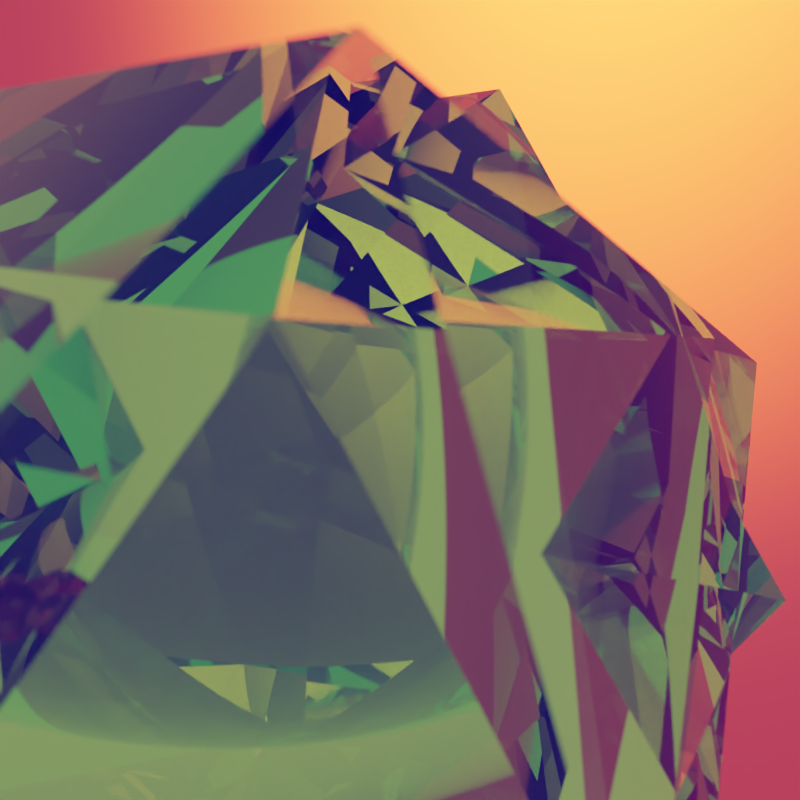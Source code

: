 # Source: RenderSketchGame-RyanGreen-0909.blend  (saved by Blender 2.71.0; exported with 4.5.12 LTS)
import bpy
from mathutils import Matrix  # noqa: F401  (used for matrix-valued properties, if any)

bpy.ops.wm.read_factory_settings(use_empty=True)
scene = bpy.context.scene
scene.name = 'Scene'

# ---- collections
col_collection_1 = bpy.data.collections.new('Collection 1'); scene.collection.children.link(col_collection_1)
col_collection_2 = bpy.data.collections.new('Collection 2'); scene.collection.children.link(col_collection_2)

# ---- materials (node trees are filled in below, after node groups)
mat_material_003 = bpy.data.materials.new('Material.003')
mat_material_003.alpha_threshold = 0.0
mat_material_003.roughness = 0.5
mat_material_003.line_color = (0.0, 0.0, 0.0, 1.0)
mat_material_001 = bpy.data.materials.new('Material.001')
mat_material_001.alpha_threshold = 0.0
mat_material_001.roughness = 0.5
mat_material_001.line_color = (0.0, 0.0, 0.0, 1.0)
mat_material_002 = bpy.data.materials.new('Material.002')
mat_material_002.alpha_threshold = 0.0
mat_material_002.roughness = 0.5
mat_material_002.line_color = (0.0, 0.0, 0.0, 1.0)
mat_material = bpy.data.materials.new('Material')
mat_material.alpha_threshold = 0.0
mat_material.roughness = 0.5
mat_material.line_color = (0.0, 0.0, 0.0, 1.0)

# ---- material node trees
mat_material_003.use_nodes = True; mat_material_003.node_tree.nodes.clear()
_N = mat_material_003.node_tree.nodes; _L = mat_material_003.node_tree.links
n0 = _N.new('ShaderNodeOutputMaterial'); n0.name = 'Material Output'; n0.location = (300, 300)
n1 = _N.new('ShaderNodeBsdfGlass'); n1.name = 'Glass BSDF'; n1.location = (100, 300)
n1.distribution = 'BECKMANN'
n1.inputs[0].default_value = (0.3365, 0.9404, 0.1761, 1.0)
n1.inputs[2].default_value = 0.7
_L.new(n1.outputs[0], n0.inputs[0])
n0.is_active_output = True
mat_material_001.use_nodes = True; mat_material_001.node_tree.nodes.clear()
_N = mat_material_001.node_tree.nodes; _L = mat_material_001.node_tree.links
n0 = _N.new('ShaderNodeOutputMaterial'); n0.name = 'Material Output'; n0.location = (300, 300)
n1 = _N.new('ShaderNodeBsdfGlass'); n1.name = 'Glass BSDF'; n1.location = (100, 300)
n1.distribution = 'BECKMANN'
n1.inputs[0].default_value = (0.8139, 0.9404, 0.4513, 1.0)
n1.inputs[2].default_value = 1.2
_L.new(n1.outputs[0], n0.inputs[0])
n0.is_active_output = True
mat_material_002.use_nodes = True; mat_material_002.node_tree.nodes.clear()
_N = mat_material_002.node_tree.nodes; _L = mat_material_002.node_tree.links
n0 = _N.new('ShaderNodeOutputMaterial'); n0.name = 'Material Output'; n0.location = (300, 300)
n1 = _N.new('ShaderNodeBsdfAnisotropic'); n1.name = 'Glossy BSDF'; n1.location = (100, 300)
n1.distribution = 'BECKMANN'
n1.inputs[0].default_value = (0.8, 0.1136, 0.006695, 1.0)
n1.inputs[1].default_value = 0.7408
_L.new(n1.outputs[0], n0.inputs[0])
n0.is_active_output = True
mat_material.use_nodes = True; mat_material.node_tree.nodes.clear()
_N = mat_material.node_tree.nodes; _L = mat_material.node_tree.links
n0 = _N.new('ShaderNodeOutputMaterial'); n0.name = 'Material Output'; n0.location = (300, 300)
n1 = _N.new('ShaderNodeBsdfGlass'); n1.name = 'Glass BSDF'; n1.location = (100, 300)
n1.distribution = 'BECKMANN'
n1.inputs[0].default_value = (0.6383, 0.2292, 0.04424, 1.0)
n1.inputs[2].default_value = 1.4
_L.new(n1.outputs[0], n0.inputs[0])
n0.is_active_output = True

# ---- world
world_world = bpy.data.worlds.new('World'); scene.world = world_world
world_world.use_nodes = True; world_world.node_tree.nodes.clear()
_N = world_world.node_tree.nodes; _L = world_world.node_tree.links
n0 = _N.new('ShaderNodeOutputWorld'); n0.name = 'World Output'; n0.location = (300, 300)
n1 = _N.new('ShaderNodeBackground'); n1.name = 'Background'; n1.location = (10, 300)
n1.inputs[1].default_value = 0.6
n2 = _N.new('ShaderNodeRGB'); n2.name = 'RGB'; n2.location = (-180, 300)
n2.outputs[0].default_value = (1.0, 0.5141, 0.3044, 1.0)
_L.new(n1.outputs[0], n0.inputs[0])
_L.new(n2.outputs[0], n1.inputs[0])
n0.is_active_output = True
world_world.color = (0.05088, 0.05088, 0.05088)
world_world.use_sun_shadow = False
world_world.sun_shadow_jitter_overblur = 0.0
world_world.cycles.sampling_method = 'MANUAL'
world_world.cycles.sample_map_resolution = 256

# ---- cameras
cam_camera = bpy.data.cameras.new('Camera')
cam_camera.clip_end = 1e+04
cam_camera.lens = 20.0
cam_camera.sensor_width = 32.0
cam_camera.sensor_height = 18.0
cam_camera.ortho_scale = 7.314
cam_camera.shift_x = -0.04
cam_camera.shift_y = -0.06
cam_camera.show_composition_thirds = True
cam_camera.dof.use_dof = True
cam_camera.dof.focus_distance = 0.0
cam_camera.dof.aperture_fstop = 0.005

# ---- lights
light_sun = bpy.data.lights.new('Sun', 'SUN')
light_sun.color = (1.0, 0.6759, 0.5647)
light_sun.transmission_factor = 0.0
light_sun.angle = 0.1993
light_sun.energy = 600.0
light_sun.shadow_buffer_clip_start = 0.5
light_sun.shadow_soft_size = 0.1
light_sun.shadow_cascade_max_distance = 1000.0
light_sun.cycles.use_multiple_importance_sampling = False

# ---- meshes
me_icosphere_004 = bpy.data.meshes.new('Icosphere.004')
me_icosphere_004.from_pydata([(0.0, 0.0, -100.0), (72.36, -52.57, -44.72), (-27.64, -85.06, -44.72), (-89.44, 0.0, -44.72), (-27.64, 85.06, -44.72), (72.36, 52.57, -44.72), (27.64, -85.06, 44.72), (-72.36, -52.57, 44.72), (-72.36, 52.57, 44.72), (27.64, 85.06, 44.72), (89.44, 0.0, 44.72), (0.0, 0.0, 100.0)], [], [(0, 1, 2), (1, 0, 5), (0, 2, 3), (0, 3, 4), (0, 4, 5), (1, 5, 10), (2, 1, 6), (3, 2, 7), (4, 3, 8), (5, 4, 9), (1, 10, 6), (2, 6, 7), (3, 7, 8), (4, 8, 9), (5, 9, 10), (6, 10, 11), (7, 6, 11), (8, 7, 11), (9, 8, 11), (10, 9, 11)])
me_icosphere_004.materials.append(mat_material_003)
me_icosphere_004.use_remesh_preserve_volume = False
me_icosphere_004.use_remesh_preserve_attributes = False
me_icosphere_004.use_mirror_vertex_groups = False
me_icosphere_004.update()
me_icosphere_003 = bpy.data.meshes.new('Icosphere.003')
me_icosphere_003.from_pydata([(0.0, 0.0, -100.0), (72.36, -52.57, -44.72), (-27.64, -85.06, -44.72), (-89.44, 0.0, -44.72), (-27.64, 85.06, -44.72), (72.36, 52.57, -44.72), (27.64, -85.06, 44.72), (-72.36, -52.57, 44.72), (-72.36, 52.57, 44.72), (27.64, 85.06, 44.72), (89.44, 0.0, 44.72), (0.0, 0.0, 100.0)], [], [(0, 1, 2), (1, 0, 5), (0, 2, 3), (0, 3, 4), (0, 4, 5), (1, 5, 10), (2, 1, 6), (3, 2, 7), (4, 3, 8), (5, 4, 9), (1, 10, 6), (2, 6, 7), (3, 7, 8), (4, 8, 9), (5, 9, 10), (6, 10, 11), (7, 6, 11), (8, 7, 11), (9, 8, 11), (10, 9, 11)])
me_icosphere_003.materials.append(mat_material_001)
me_icosphere_003.use_remesh_preserve_volume = False
me_icosphere_003.use_remesh_preserve_attributes = False
me_icosphere_003.use_mirror_vertex_groups = False
me_icosphere_003.update()
me_plane_001 = bpy.data.meshes.new('Plane.001')
me_plane_001.from_pydata([(-100.0, -100.0, 0.0), (100.0, -100.0, 0.0), (-100.0, 100.0, 0.0), (100.0, 100.0, 0.0)], [], [(0, 1, 3, 2)])
me_plane_001.materials.append(mat_material_002)
me_plane_001.use_remesh_preserve_volume = False
me_plane_001.use_remesh_preserve_attributes = False
me_plane_001.use_mirror_vertex_groups = False
me_plane_001.update()
me_icosphere_002 = bpy.data.meshes.new('Icosphere.002')
me_icosphere_002.from_pydata([(0.0, 0.0, -100.0), (72.36, -52.57, -44.72), (-27.64, -85.06, -44.72), (-89.44, 0.0, -44.72), (-27.64, 85.06, -44.72), (72.36, 52.57, -44.72), (27.64, -85.06, 44.72), (-72.36, -52.57, 44.72), (-72.36, 52.57, 44.72), (27.64, 85.06, 44.72), (89.44, 0.0, 44.72), (0.0, 0.0, 100.0)], [], [(0, 1, 2), (1, 0, 5), (0, 2, 3), (0, 3, 4), (0, 4, 5), (1, 5, 10), (2, 1, 6), (3, 2, 7), (4, 3, 8), (5, 4, 9), (1, 10, 6), (2, 6, 7), (3, 7, 8), (4, 8, 9), (5, 9, 10), (6, 10, 11), (7, 6, 11), (8, 7, 11), (9, 8, 11), (10, 9, 11)])
me_icosphere_002.materials.append(mat_material_001)
me_icosphere_002.use_remesh_preserve_volume = False
me_icosphere_002.use_remesh_preserve_attributes = False
me_icosphere_002.use_mirror_vertex_groups = False
me_icosphere_002.update()
me_icosphere_001 = bpy.data.meshes.new('Icosphere.001')
me_icosphere_001.from_pydata([(0.0, 0.0, -100.0), (72.36, -52.57, -44.72), (-27.64, -85.06, -44.72), (-89.44, 0.0, -44.72), (-27.64, 85.06, -44.72), (72.36, 52.57, -44.72), (27.64, -85.06, 44.72), (-72.36, -52.57, 44.72), (-72.36, 52.57, 44.72), (27.64, 85.06, 44.72), (89.44, 0.0, 44.72), (0.0, 0.0, 100.0)], [], [(0, 1, 2), (1, 0, 5), (0, 2, 3), (0, 3, 4), (0, 4, 5), (1, 5, 10), (2, 1, 6), (3, 2, 7), (4, 3, 8), (5, 4, 9), (1, 10, 6), (2, 6, 7), (3, 7, 8), (4, 8, 9), (5, 9, 10), (6, 10, 11), (7, 6, 11), (8, 7, 11), (9, 8, 11), (10, 9, 11)])
me_icosphere_001.materials.append(mat_material)
me_icosphere_001.use_remesh_preserve_volume = False
me_icosphere_001.use_remesh_preserve_attributes = False
me_icosphere_001.use_mirror_vertex_groups = False
me_icosphere_001.update()

# ---- objects
ob_camera = bpy.data.objects.new('Camera', cam_camera)
ob_icosphere_003 = bpy.data.objects.new('Icosphere.003', me_icosphere_004)
ob_icosphere_002 = bpy.data.objects.new('Icosphere.002', me_icosphere_003)
ob_sun = bpy.data.objects.new('Sun', light_sun)
ob_plane = bpy.data.objects.new('Plane', me_plane_001)
ob_empty = bpy.data.objects.new('Empty', None)
ob_icosphere_001 = bpy.data.objects.new('Icosphere.001', me_icosphere_002)
ob_icosphere = bpy.data.objects.new('Icosphere', me_icosphere_001)

# ---- transforms, parenting, visibility, modifiers, constraints
ob_camera.location = (130.7, 9.898, 256.6)
ob_camera.rotation_euler = (1.653, -0.2185, 0.1471)
ob_camera.scale = (126.4, 126.4, 126.4)
ob_camera.lock_rotations_4d = False
ob_camera.empty_display_type = 'ARROWS'
ob_camera.color = (0.0, 0.0, 0.0, 0.0)
ob_camera.display_type = 'WIRE'
ob_camera.lineart.crease_threshold = 0.0
ob_icosphere_003.location = (-16.04, 412.8, 170.4)
ob_icosphere_003.rotation_euler = (0.267, -1.283, 0.4141)
ob_icosphere_003.scale = (-3.015, -3.015, -3.015)
ob_icosphere_003.lineart.crease_threshold = 0.0
ob_icosphere_002.location = (-21.07, 481.6, 165.4)
ob_icosphere_002.rotation_euler = (1.429, -0.0, 0.0)
ob_icosphere_002.scale = (-3.597, -3.597, -3.597)
ob_icosphere_002.lineart.crease_threshold = 0.0
ob_sun.location = (0.0, 0.0, 0.0)
ob_sun.rotation_euler = (-0.01656, -0.0, 0.0)
ob_sun.lineart.crease_threshold = 0.0
ob_plane.location = (0.0, 1682.0, -152.3)
ob_plane.rotation_euler = (1.574, -0.0, 0.0)
ob_plane.scale = (33.58, 33.58, 33.58)
ob_plane.lineart.crease_threshold = 0.0
ob_empty.location = (-26.7, 377.5, 222.1)
ob_empty.empty_image_offset = (0.0, 0.0)
ob_empty.lineart.crease_threshold = 0.0
ob_icosphere_001.location = (-16.04, 412.8, 170.4)
ob_icosphere_001.scale = (-3.597, -3.597, -3.597)
ob_icosphere_001.lineart.crease_threshold = 0.0
ob_icosphere.location = (0.0, 151.0, 171.2)
ob_icosphere.scale = (-0.111, -0.111, -0.111)
ob_icosphere.lineart.crease_threshold = 0.0
cam_camera.dof.focus_object = ob_empty

# ---- collection membership
col_collection_1.objects.link(ob_camera)
col_collection_2.objects.link(ob_icosphere_003)
col_collection_2.objects.link(ob_icosphere_002)
col_collection_2.objects.link(ob_sun)
col_collection_2.objects.link(ob_plane)
col_collection_2.objects.link(ob_empty)
col_collection_2.objects.link(ob_icosphere_001)
col_collection_2.objects.link(ob_icosphere)

# ---- scene / render settings (as saved in the file)
scene.camera = ob_camera
scene.frame_start = 0; scene.frame_end = 30; scene.frame_set(0)
scene.render.engine = 'CYCLES'
scene.render.image_settings.compression = 90
scene.render.resolution_x = 1080
scene.render.dither_intensity = 0.0
scene.cycles.use_denoising = False
scene.cycles.samples = 400
scene.cycles.sampling_pattern = 'TABULATED_SOBOL'
scene.cycles.light_sampling_threshold = 0.0
scene.cycles.use_adaptive_sampling = False
scene.cycles.use_light_tree = False
scene.cycles.blur_glossy = 0.0
scene.cycles.volume_bounces = 1
scene.cycles.pixel_filter_type = 'GAUSSIAN'
scene.cycles.sample_clamp_indirect = 1.0
scene.view_settings.view_transform = 'Filmic'
scene.view_settings.exposure = 0.2712
scene.view_settings.gamma = 1.22
scene.view_settings.use_curve_mapping = True
scene.view_settings.curve_mapping.use_clip = True
scene.view_settings.curve_mapping.clip_max_x = 1.0
scene.view_settings.curve_mapping.clip_max_y = 1.0
scene.view_settings.curve_mapping.extend = 'EXTRAPOLATED'
scene.view_settings.curve_mapping.white_level = (1.0, 1.0, 1.0)
_c = scene.view_settings.curve_mapping.curves[0]
while len(_c.points) > 2: _c.points.remove(_c.points[-1])
_c.points[0].location = (0.0, 0.0); _c.points[0].handle_type = 'AUTO'
_c.points[1].location = (0.42951, 0.4); _c.points[1].handle_type = 'AUTO'
_p = _c.points.new(1.0, 1.0); _p.handle_type = 'AUTO'
_c = scene.view_settings.curve_mapping.curves[1]
while len(_c.points) > 2: _c.points.remove(_c.points[-1])
_c.points[0].location = (0.0, 0.0); _c.points[0].handle_type = 'AUTO'
_c.points[1].location = (0.59016, 0.5); _c.points[1].handle_type = 'AUTO'
_p = _c.points.new(1.0, 1.0); _p.handle_type = 'AUTO'
_c = scene.view_settings.curve_mapping.curves[2]
while len(_c.points) > 2: _c.points.remove(_c.points[-1])
_c.points[0].location = (0.0, 0.05); _c.points[0].handle_type = 'AUTO'
_c.points[1].location = (1.0, 1.0); _c.points[1].handle_type = 'AUTO'
_c = scene.view_settings.curve_mapping.curves[3]
while len(_c.points) > 2: _c.points.remove(_c.points[-1])
_c.points[0].location = (0.0, 0.0); _c.points[0].handle_type = 'AUTO'
_c.points[1].location = (0.4459, 0.43125); _c.points[1].handle_type = 'AUTO'
_p = _c.points.new(1.0, 1.0); _p.handle_type = 'AUTO'
scene.view_settings.curve_mapping.update()
scene.unit_settings.scale_length = 0.01
bpy.context.view_layer.update()
